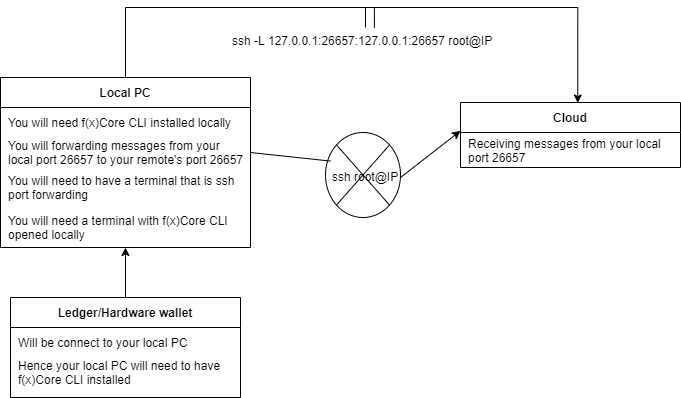

The diagram above was exported from draw.io. Its source (the exported page's mxGraphModel, read from the mxfile embedded in the PNG):
<mxGraphModel dx="1038" dy="547" grid="1" gridSize="10" guides="1" tooltips="1" connect="1" arrows="1" fold="1" page="1" pageScale="1" pageWidth="850" pageHeight="1100" math="0" shadow="0" extFonts="Permanent Marker^https://fonts.googleapis.com/css?family=Permanent+Marker">
  <root>
    <mxCell id="0" />
    <mxCell id="1" parent="0" />
    <mxCell id="M0bvWNN7x5tZ6ncpjSxw-14" value="" style="shape=sumEllipse;perimeter=ellipsePerimeter;whiteSpace=wrap;html=1;backgroundOutline=1;" vertex="1" parent="1">
      <mxGeometry x="405" y="165" width="75" height="85" as="geometry" />
    </mxCell>
    <mxCell id="M0bvWNN7x5tZ6ncpjSxw-11" style="edgeStyle=orthogonalEdgeStyle;rounded=0;orthogonalLoop=1;jettySize=auto;html=1;exitX=0.5;exitY=0;exitDx=0;exitDy=0;entryX=0.533;entryY=0.008;entryDx=0;entryDy=0;entryPerimeter=0;startArrow=none;" edge="1" parent="1" source="M0bvWNN7x5tZ6ncpjSxw-12" target="C-vyLk0tnHw3VtMMgP7b-23">
      <mxGeometry relative="1" as="geometry" />
    </mxCell>
    <mxCell id="C-vyLk0tnHw3VtMMgP7b-2" value="Local PC" style="shape=table;startSize=30;container=1;collapsible=1;childLayout=tableLayout;fixedRows=1;rowLines=0;fontStyle=1;align=center;resizeLast=1;" parent="1" vertex="1">
      <mxGeometry x="80" y="110" width="250" height="170" as="geometry">
        <mxRectangle x="100" y="120" width="80" height="30" as="alternateBounds" />
      </mxGeometry>
    </mxCell>
    <mxCell id="M0bvWNN7x5tZ6ncpjSxw-16" style="shape=partialRectangle;collapsible=0;dropTarget=0;pointerEvents=0;fillColor=none;points=[[0,0.5],[1,0.5]];portConstraint=eastwest;top=0;left=0;right=0;bottom=0;" vertex="1" parent="C-vyLk0tnHw3VtMMgP7b-2">
      <mxGeometry y="30" width="250" height="30" as="geometry" />
    </mxCell>
    <mxCell id="M0bvWNN7x5tZ6ncpjSxw-18" value="You will need f(x)Core CLI installed locally" style="shape=partialRectangle;overflow=hidden;connectable=0;fillColor=none;top=0;left=0;bottom=0;right=0;align=left;spacingLeft=6;" vertex="1" parent="M0bvWNN7x5tZ6ncpjSxw-16">
      <mxGeometry width="250" height="30" as="geometry">
        <mxRectangle width="250" height="30" as="alternateBounds" />
      </mxGeometry>
    </mxCell>
    <mxCell id="C-vyLk0tnHw3VtMMgP7b-9" value="" style="shape=partialRectangle;collapsible=0;dropTarget=0;pointerEvents=0;fillColor=none;points=[[0,0.5],[1,0.5]];portConstraint=eastwest;top=0;left=0;right=0;bottom=0;" parent="C-vyLk0tnHw3VtMMgP7b-2" vertex="1">
      <mxGeometry y="60" width="250" height="30" as="geometry" />
    </mxCell>
    <mxCell id="C-vyLk0tnHw3VtMMgP7b-11" value="You will forwarding messages from your &#10;local port 26657 to your remote's port 26657" style="shape=partialRectangle;overflow=hidden;connectable=0;fillColor=none;top=0;left=0;bottom=0;right=0;align=left;spacingLeft=6;" parent="C-vyLk0tnHw3VtMMgP7b-9" vertex="1">
      <mxGeometry width="250" height="30" as="geometry">
        <mxRectangle width="250" height="30" as="alternateBounds" />
      </mxGeometry>
    </mxCell>
    <mxCell id="M0bvWNN7x5tZ6ncpjSxw-24" style="shape=partialRectangle;collapsible=0;dropTarget=0;pointerEvents=0;fillColor=none;points=[[0,0.5],[1,0.5]];portConstraint=eastwest;top=0;left=0;right=0;bottom=0;" vertex="1" parent="C-vyLk0tnHw3VtMMgP7b-2">
      <mxGeometry y="90" width="250" height="40" as="geometry" />
    </mxCell>
    <mxCell id="M0bvWNN7x5tZ6ncpjSxw-25" value="You will need to have a terminal that is ssh&#10;port forwarding" style="shape=partialRectangle;overflow=hidden;connectable=0;fillColor=none;top=0;left=0;bottom=0;right=0;align=left;spacingLeft=6;" vertex="1" parent="M0bvWNN7x5tZ6ncpjSxw-24">
      <mxGeometry width="250" height="40" as="geometry">
        <mxRectangle width="250" height="40" as="alternateBounds" />
      </mxGeometry>
    </mxCell>
    <mxCell id="M0bvWNN7x5tZ6ncpjSxw-26" style="shape=partialRectangle;collapsible=0;dropTarget=0;pointerEvents=0;fillColor=none;points=[[0,0.5],[1,0.5]];portConstraint=eastwest;top=0;left=0;right=0;bottom=0;" vertex="1" parent="C-vyLk0tnHw3VtMMgP7b-2">
      <mxGeometry y="130" width="250" height="40" as="geometry" />
    </mxCell>
    <mxCell id="M0bvWNN7x5tZ6ncpjSxw-27" value="You will need a terminal with f(x)Core CLI &#10;opened locally" style="shape=partialRectangle;overflow=hidden;connectable=0;fillColor=none;top=0;left=0;bottom=0;right=0;align=left;spacingLeft=6;" vertex="1" parent="M0bvWNN7x5tZ6ncpjSxw-26">
      <mxGeometry width="250" height="40" as="geometry">
        <mxRectangle width="250" height="40" as="alternateBounds" />
      </mxGeometry>
    </mxCell>
    <mxCell id="M0bvWNN7x5tZ6ncpjSxw-5" style="edgeStyle=orthogonalEdgeStyle;rounded=0;orthogonalLoop=1;jettySize=auto;html=1;exitX=0.5;exitY=0;exitDx=0;exitDy=0;entryX=0.5;entryY=1;entryDx=0;entryDy=0;" edge="1" parent="1" source="C-vyLk0tnHw3VtMMgP7b-13" target="C-vyLk0tnHw3VtMMgP7b-2">
      <mxGeometry relative="1" as="geometry" />
    </mxCell>
    <mxCell id="C-vyLk0tnHw3VtMMgP7b-13" value="Ledger/Hardware wallet" style="shape=table;startSize=30;container=1;collapsible=1;childLayout=tableLayout;fixedRows=1;rowLines=0;fontStyle=1;align=center;resizeLast=1;" parent="1" vertex="1">
      <mxGeometry x="90" y="330" width="230" height="100" as="geometry" />
    </mxCell>
    <mxCell id="C-vyLk0tnHw3VtMMgP7b-17" value="" style="shape=partialRectangle;collapsible=0;dropTarget=0;pointerEvents=0;fillColor=none;points=[[0,0.5],[1,0.5]];portConstraint=eastwest;top=0;left=0;right=0;bottom=0;" parent="C-vyLk0tnHw3VtMMgP7b-13" vertex="1">
      <mxGeometry y="30" width="230" height="30" as="geometry" />
    </mxCell>
    <mxCell id="C-vyLk0tnHw3VtMMgP7b-19" value="Will be connect to your local PC" style="shape=partialRectangle;overflow=hidden;connectable=0;fillColor=none;top=0;left=0;bottom=0;right=0;align=left;spacingLeft=6;" parent="C-vyLk0tnHw3VtMMgP7b-17" vertex="1">
      <mxGeometry width="230" height="30" as="geometry">
        <mxRectangle width="230" height="30" as="alternateBounds" />
      </mxGeometry>
    </mxCell>
    <mxCell id="C-vyLk0tnHw3VtMMgP7b-20" value="" style="shape=partialRectangle;collapsible=0;dropTarget=0;pointerEvents=0;fillColor=none;points=[[0,0.5],[1,0.5]];portConstraint=eastwest;top=0;left=0;right=0;bottom=0;align=left;html=1;" parent="C-vyLk0tnHw3VtMMgP7b-13" vertex="1">
      <mxGeometry y="60" width="230" height="30" as="geometry" />
    </mxCell>
    <mxCell id="C-vyLk0tnHw3VtMMgP7b-22" value="Hence your local PC will need to have &#10;f(x)Core CLI installed" style="shape=partialRectangle;overflow=hidden;connectable=0;fillColor=none;top=0;left=0;bottom=0;right=0;align=left;spacingLeft=6;" parent="C-vyLk0tnHw3VtMMgP7b-20" vertex="1">
      <mxGeometry width="230" height="30" as="geometry">
        <mxRectangle width="230" height="30" as="alternateBounds" />
      </mxGeometry>
    </mxCell>
    <mxCell id="C-vyLk0tnHw3VtMMgP7b-23" value="Cloud" style="shape=table;startSize=30;container=1;collapsible=1;childLayout=tableLayout;fixedRows=1;rowLines=0;fontStyle=1;align=center;resizeLast=1;" parent="1" vertex="1">
      <mxGeometry x="540" y="135" width="220" height="65" as="geometry" />
    </mxCell>
    <mxCell id="C-vyLk0tnHw3VtMMgP7b-27" value="" style="shape=partialRectangle;collapsible=0;dropTarget=0;pointerEvents=0;fillColor=none;points=[[0,0.5],[1,0.5]];portConstraint=eastwest;top=0;left=0;right=0;bottom=0;" parent="C-vyLk0tnHw3VtMMgP7b-23" vertex="1">
      <mxGeometry y="30" width="220" height="35" as="geometry" />
    </mxCell>
    <mxCell id="C-vyLk0tnHw3VtMMgP7b-29" value="Receiving messages from your local &#10;port 26657" style="shape=partialRectangle;overflow=hidden;connectable=0;fillColor=none;top=0;left=0;bottom=0;right=0;align=left;spacingLeft=6;" parent="C-vyLk0tnHw3VtMMgP7b-27" vertex="1">
      <mxGeometry width="220" height="35" as="geometry">
        <mxRectangle width="220" height="35" as="alternateBounds" />
      </mxGeometry>
    </mxCell>
    <mxCell id="M0bvWNN7x5tZ6ncpjSxw-6" value="" style="endArrow=classic;html=1;rounded=0;exitX=1;exitY=0.5;exitDx=0;exitDy=0;entryX=0;entryY=-0.047;entryDx=0;entryDy=0;entryPerimeter=0;verticalAlign=bottom;startArrow=none;" edge="1" parent="1" source="M0bvWNN7x5tZ6ncpjSxw-7" target="C-vyLk0tnHw3VtMMgP7b-27">
      <mxGeometry width="50" height="50" relative="1" as="geometry">
        <mxPoint x="400" y="310" as="sourcePoint" />
        <mxPoint x="450" y="260" as="targetPoint" />
      </mxGeometry>
    </mxCell>
    <mxCell id="M0bvWNN7x5tZ6ncpjSxw-7" value="ssh root@IP" style="text;whiteSpace=wrap;html=1;verticalAlign=middle;" vertex="1" parent="1">
      <mxGeometry x="410" y="195" width="70" height="30" as="geometry" />
    </mxCell>
    <mxCell id="M0bvWNN7x5tZ6ncpjSxw-8" value="" style="endArrow=none;html=1;rounded=0;exitX=1;exitY=0.5;exitDx=0;exitDy=0;entryX=0;entryY=-0.047;entryDx=0;entryDy=0;entryPerimeter=0;verticalAlign=bottom;" edge="1" parent="1" source="C-vyLk0tnHw3VtMMgP7b-9" target="M0bvWNN7x5tZ6ncpjSxw-7">
      <mxGeometry width="50" height="50" relative="1" as="geometry">
        <mxPoint x="350" y="165" as="sourcePoint" />
        <mxPoint x="540" y="193.59000000000003" as="targetPoint" />
      </mxGeometry>
    </mxCell>
    <mxCell id="M0bvWNN7x5tZ6ncpjSxw-12" value="ssh -L 127.0.0.1:26657:127.0.0.1:26657 root@IP" style="text;whiteSpace=wrap;html=1;" vertex="1" parent="1">
      <mxGeometry x="310" y="60" width="270" height="30" as="geometry" />
    </mxCell>
    <mxCell id="M0bvWNN7x5tZ6ncpjSxw-13" value="" style="edgeStyle=orthogonalEdgeStyle;rounded=0;orthogonalLoop=1;jettySize=auto;html=1;exitX=0.5;exitY=0;exitDx=0;exitDy=0;entryX=0.533;entryY=0.008;entryDx=0;entryDy=0;entryPerimeter=0;endArrow=none;" edge="1" parent="1" source="C-vyLk0tnHw3VtMMgP7b-2" target="M0bvWNN7x5tZ6ncpjSxw-12">
      <mxGeometry relative="1" as="geometry">
        <mxPoint x="225" y="120" as="sourcePoint" />
        <mxPoint x="673.25" y="135.79999999999995" as="targetPoint" />
      </mxGeometry>
    </mxCell>
  </root>
</mxGraphModel>